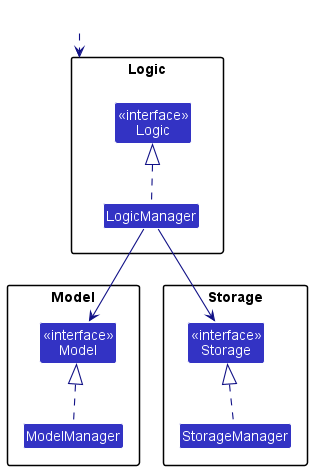

The diagram above was rendered by PlantUML. Its source (embedded in the PNG):
@startuml
!include style.puml
skinparam arrowThickness 1.1
skinparam arrowColor LOGIC_COLOR_T4
skinparam classBackgroundColor LOGIC_COLOR

package Logic {
Class "<<interface>>\nLogic" as dataLogic
Class LogicManager
}

package Model{
Class "<<interface>>\nModel" as dataModel
Class ModelManager
}

package Storage{
Class "<<interface>>\nStorage" as dataStorage
Class StorageManager
}

Class HiddenOutside #FFFFFF
HiddenOutside ..> Logic

LogicManager .up.|> dataLogic
ModelManager .up.|> dataModel
StorageManager .up.|> dataStorage

LogicManager --> dataModel
LogicManager --> dataStorage
@enduml